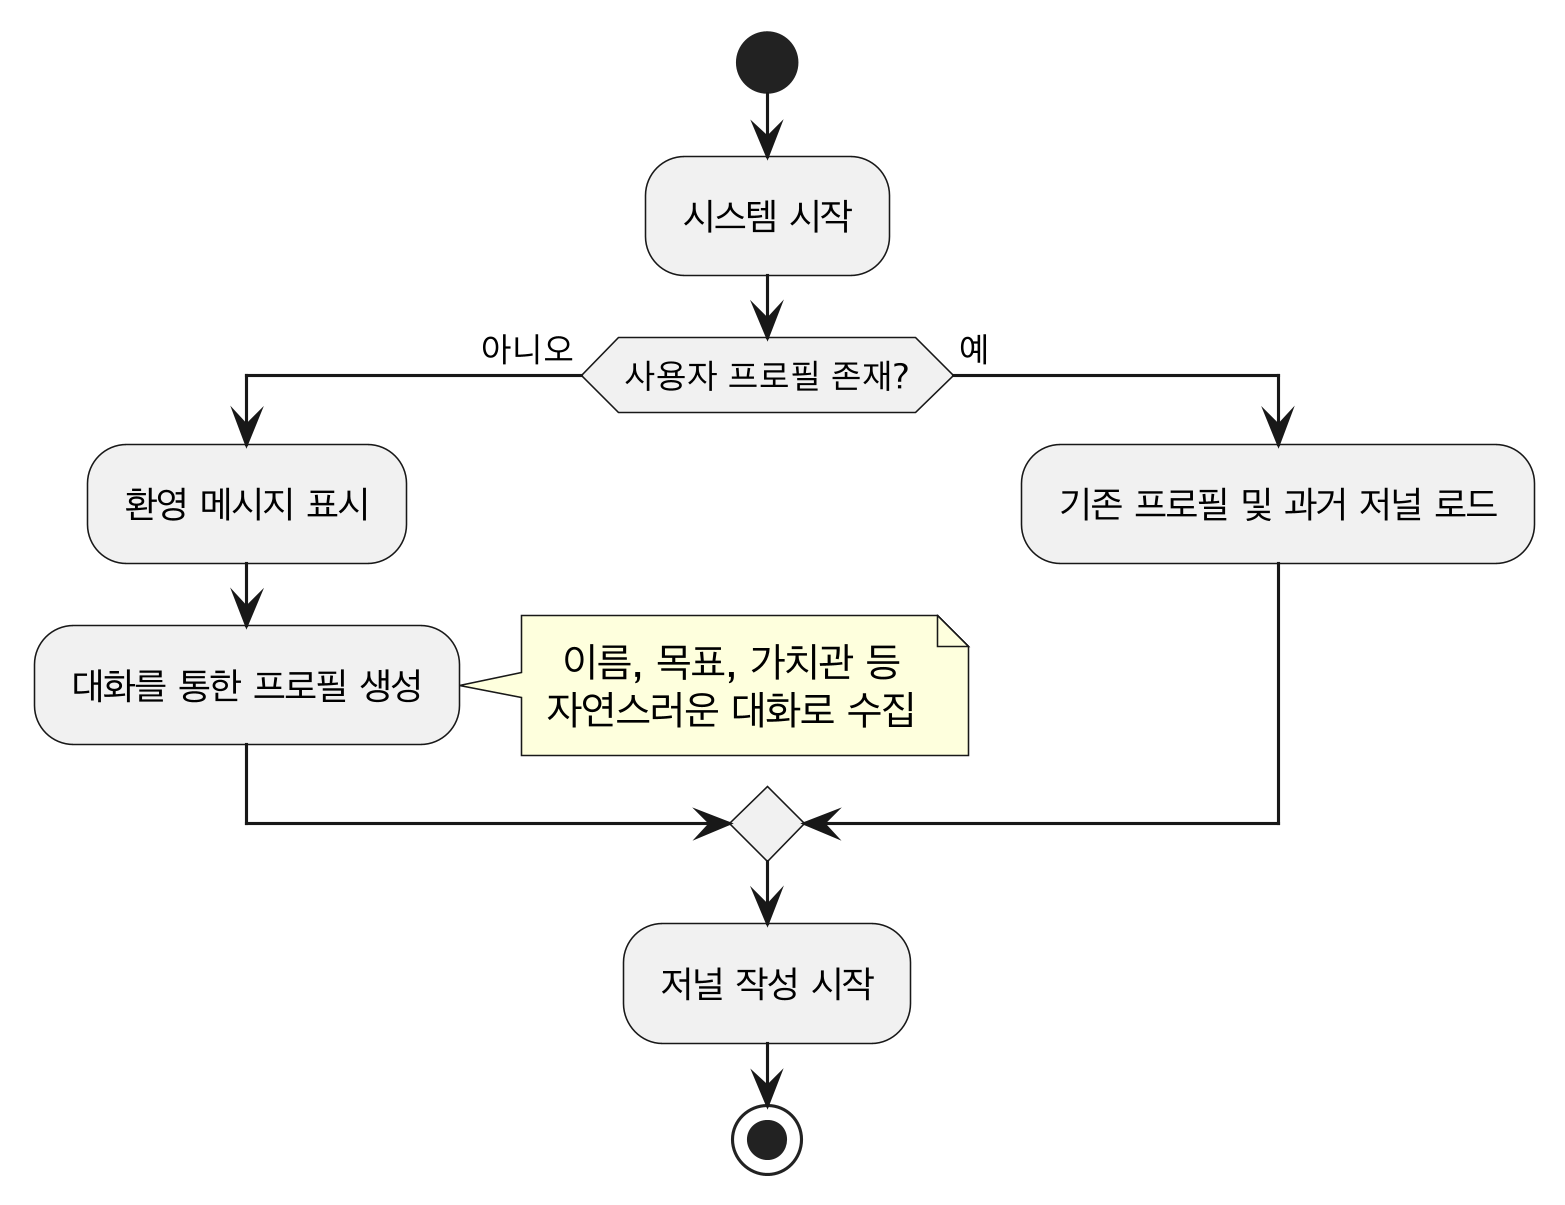

The diagram above was rendered by PlantUML. Its source (embedded in the PNG):
@startuml
skinparam defaultTextAlignment center
skinparam dpi 300
skinparam padding 2

start

:시스템 시작;

if (사용자 프로필 존재?) then (아니오)
  :환영 메시지 표시;
  :대화를 통한 프로필 생성;
  note right
    이름, 목표, 가치관 등
    자연스러운 대화로 수집
  end note
else (예)
  :기존 프로필 및 과거 저널 로드;
endif

:저널 작성 시작;

stop

@enduml